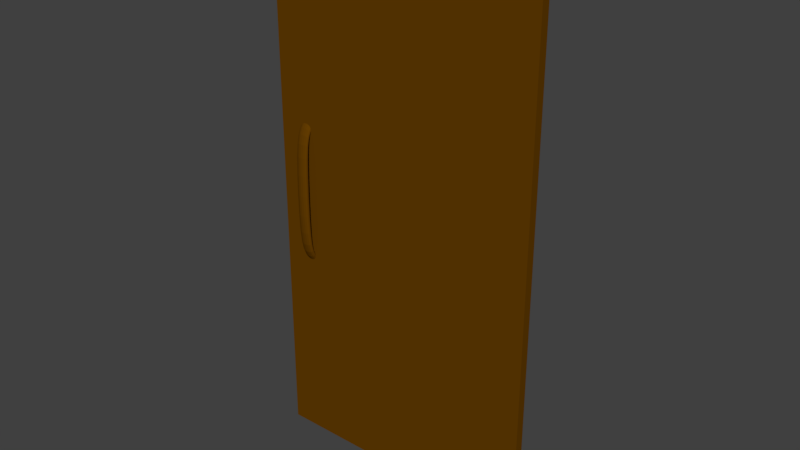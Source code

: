 # Source: DoorOccult.blend  (saved by Blender 2.79.0; exported with 4.5.12 LTS)
import bpy
from mathutils import Matrix  # noqa: F401  (used for matrix-valued properties, if any)

bpy.ops.wm.read_factory_settings(use_empty=True)
scene = bpy.context.scene
scene.name = 'Scene'

# ---- collections
col_collection_1 = bpy.data.collections.new('Collection 1'); scene.collection.children.link(col_collection_1)

# ---- materials (node trees are filled in below, after node groups)
mat_occultdoorhandle = bpy.data.materials.new('OccultDoorHandle')
mat_occultdoorhandle.alpha_threshold = 0.0
mat_occultdoorhandle.use_transparent_shadow = False
mat_occultdoorhandle.diffuse_color = (0.1274, 0.04667, 0.0003035, 1.0)
mat_occultdoorhandle.roughness = 0.5
mat_occultdoorhandle.specular_intensity = 0.5118
mat_occultdoor = bpy.data.materials.new('OccultDoor')
mat_occultdoor.alpha_threshold = 0.0
mat_occultdoor.use_transparent_shadow = False
mat_occultdoor.diffuse_color = (0.1274, 0.04667, 0.0003035, 1.0)
mat_occultdoor.roughness = 0.5
mat_occultdoor.specular_intensity = 0.5118

# ---- material node trees

# ---- world
world_world = bpy.data.worlds.new('World'); scene.world = world_world
world_world.color = (0.05088, 0.05088, 0.05088)
world_world.use_sun_shadow = False
world_world.sun_shadow_jitter_overblur = 0.0
world_world.cycles.sampling_method = 'MANUAL'

# ---- meshes
me_cube_007 = bpy.data.meshes.new('Cube.007')
me_cube_007.from_pydata([(-1.0, -3.187, -0.8719), (-1.0, -3.206, 0.8714), (-1.0, -3.187, -1.056), (-1.0, -3.206, 1.056), (1.0, -3.187, -0.8719), (1.0, -3.206, 0.8714), (1.0, -3.187, -1.056), (1.0, -3.206, 1.056), (-1.0, -0.253, 0.8), (1.0, -0.253, 0.8), (1.0, -2.253, 0.8), (-1.0, -2.253, 0.8), (-1.0, -0.253, -0.8), (1.0, -0.253, -0.8), (1.0, -2.253, -0.8), (-1.0, -2.253, -0.8)], [], [(15, 12, 2, 0), (9, 7, 5, 10), (10, 5, 1, 11), (12, 13, 6, 2), (3, 7, 9, 8), (14, 10, 11, 15), (13, 9, 10, 14), (1, 3, 8, 11), (6, 13, 14, 4), (4, 14, 15, 0), (8, 9, 13, 12), (11, 8, 12, 15)])
me_cube_007.materials.append(mat_occultdoorhandle)
me_cube_007.use_remesh_preserve_volume = False
me_cube_007.use_remesh_preserve_attributes = False
me_cube_007.use_mirror_vertex_groups = False
me_cube_007.update()
me_cube_000 = bpy.data.meshes.new('Cube.000')
me_cube_000.from_pydata([(-1.0, -1.0, -1.0), (-1.0, -1.0, 1.0), (-1.0, 1.0, -1.0), (-1.0, 1.0, 1.0), (1.0, -1.0, -1.0), (1.0, -1.0, 1.0), (1.0, 1.0, -1.0), (1.0, 1.0, 1.0), (-1.0, -1.0, 0.8), (-1.0, 1.0, 0.8), (1.0, 1.0, 0.8), (1.0, -1.0, 0.8), (-1.0, 1.0, -0.25), (1.0, 1.0, -0.25), (1.0, -1.0, -0.25), (-1.0, -1.0, -0.25), (-0.5395, 1.0, -1.0), (-0.5395, 1.0, 1.0), (-0.5395, -1.0, -1.0), (-0.5395, -1.0, 1.0), (-0.9166, -1.0, 0.25), (-0.9166, 1.0, 0.25), (-0.9166, 1.0, -0.25), (-0.9166, -1.0, -0.25), (0.5395, 1.0, 1.0), (0.5395, -1.0, -1.0), (-0.7591, 1.0, 0.25), (-0.7591, 1.0, -0.25), (0.5395, 1.0, -1.0), (0.5395, -1.0, 1.0), (-0.7591, -1.0, 0.25), (-0.7591, -1.0, -0.25)], [], [(8, 1, 3, 9), (26, 24, 7, 10), (10, 7, 5, 11), (20, 19, 1, 8), (28, 6, 4, 25), (17, 3, 1, 19), (23, 20, 8, 15), (13, 10, 11, 14), (27, 26, 10, 13), (15, 8, 9, 12), (0, 15, 12, 2), (28, 27, 13, 6), (6, 13, 14, 4), (18, 23, 15, 0), (25, 31, 23, 18), (2, 12, 22, 16), (12, 9, 21, 22), (24, 17, 19, 29), (2, 16, 18, 0), (30, 29, 19, 20), (9, 3, 17, 21), (11, 5, 29, 30), (7, 24, 29, 5), (14, 11, 30, 31), (4, 14, 31, 25), (16, 22, 27, 28), (16, 28, 25, 18), (21, 17, 24, 26), (22, 21, 26, 27), (20, 23, 31, 30)])
me_cube_000.materials.append(mat_occultdoor)
me_cube_000.use_remesh_preserve_volume = False
me_cube_000.use_remesh_preserve_attributes = False
me_cube_000.use_mirror_vertex_groups = False
me_cube_000.update()
me_cube_001 = bpy.data.meshes.new('Cube.001')
me_cube_001.from_pydata([(-1.0, -3.187, -0.8719), (-1.0, -3.206, 0.8714), (-1.0, -3.187, -1.056), (-1.0, -3.206, 1.056), (1.0, -3.187, -0.8719), (1.0, -3.206, 0.8714), (1.0, -3.187, -1.056), (1.0, -3.206, 1.056), (-1.0, -0.253, 0.8), (1.0, -0.253, 0.8), (1.0, -2.253, 0.8), (-1.0, -2.253, 0.8), (-1.0, -0.253, -0.8), (1.0, -0.253, -0.8), (1.0, -2.253, -0.8), (-1.0, -2.253, -0.8)], [], [(15, 12, 2, 0), (9, 7, 5, 10), (10, 5, 1, 11), (12, 13, 6, 2), (3, 7, 9, 8), (14, 10, 11, 15), (13, 9, 10, 14), (1, 3, 8, 11), (6, 13, 14, 4), (4, 14, 15, 0), (8, 9, 13, 12), (11, 8, 12, 15)])
me_cube_001.materials.append(mat_occultdoorhandle)
me_cube_001.use_remesh_preserve_volume = False
me_cube_001.use_remesh_preserve_attributes = False
me_cube_001.use_mirror_vertex_groups = False
me_cube_001.update()

# ---- objects
ob_cube_001 = bpy.data.objects.new('Cube.001', me_cube_007)
ob_cube_000 = bpy.data.objects.new('Cube.000', me_cube_000)
ob_cube_002 = bpy.data.objects.new('Cube.002', me_cube_001)

# ---- transforms, parenting, visibility, modifiers, constraints
ob_cube_001.location = (-0.4, 0.06, 1.0)
ob_cube_001.scale = (0.025, 0.01395, 0.25)
ob_cube_001.lineart.crease_threshold = 0.0
_m = ob_cube_001.modifiers.new('Subsurf', 'SUBSURF')
_m.uv_smooth = 'PRESERVE_CORNERS'
_m.quality = 2
_m.levels = 2
_m.show_only_control_edges = False
ob_cube_000.location = (0.0, 0.0, 1.0)
ob_cube_000.scale = (0.51, 0.016, 1.0)
ob_cube_000.lineart.crease_threshold = 0.0
ob_cube_002.location = (-0.4, -0.0598, 1.0)
ob_cube_002.rotation_euler = (0.0, -0.0, 3.142)
ob_cube_002.scale = (0.025, 0.01395, 0.25)
ob_cube_002.lineart.crease_threshold = 0.0
_m = ob_cube_002.modifiers.new('Subsurf', 'SUBSURF')
_m.uv_smooth = 'PRESERVE_CORNERS'
_m.quality = 2
_m.levels = 2
_m.show_only_control_edges = False

# ---- collection membership
col_collection_1.objects.link(ob_cube_001)
col_collection_1.objects.link(ob_cube_000)
col_collection_1.objects.link(ob_cube_002)

# ---- scene / render settings (as saved in the file)
scene.frame_start = 1; scene.frame_end = 250; scene.frame_set(1)
scene.render.engine = 'BLENDER_EEVEE_NEXT'
scene.render.resolution_percentage = 50
scene.render.dither_intensity = 0.0
scene.cycles.use_denoising = False
scene.cycles.samples = 128
scene.cycles.sampling_pattern = 'TABULATED_SOBOL'
scene.cycles.use_adaptive_sampling = False
scene.cycles.use_light_tree = False
scene.cycles.blur_glossy = 0.0
scene.cycles.sample_clamp_indirect = 0.0
scene.view_settings.view_transform = 'Standard'
bpy.context.view_layer.update()

# ---- added for rendering (the .blend has no active camera and no usable light): camera, sun
cam_auto = bpy.data.cameras.new('AutoCamera')
cam_auto.lens = 50.0
cam_auto.sensor_width = 36.0
cam_auto.clip_end = 1000.0
ob_auto_camera = bpy.data.objects.new('AutoCamera', cam_auto)
scene.collection.objects.link(ob_auto_camera)
ob_auto_camera.location = (2.07982, -2.49569, 2.66386)
ob_auto_camera.rotation_euler = (1.09748, -7.21219e-08, 0.694738)
scene.camera = ob_auto_camera
light_auto_sun = bpy.data.lights.new('AutoSun', 'SUN')
light_auto_sun.energy = 3.0
light_auto_sun.angle = 0.0523599
ob_auto_sun = bpy.data.objects.new('AutoSun', light_auto_sun)
scene.collection.objects.link(ob_auto_sun)
ob_auto_sun.rotation_euler = (0.872665, 0.174533, 0.523599)
bpy.context.view_layer.update()
